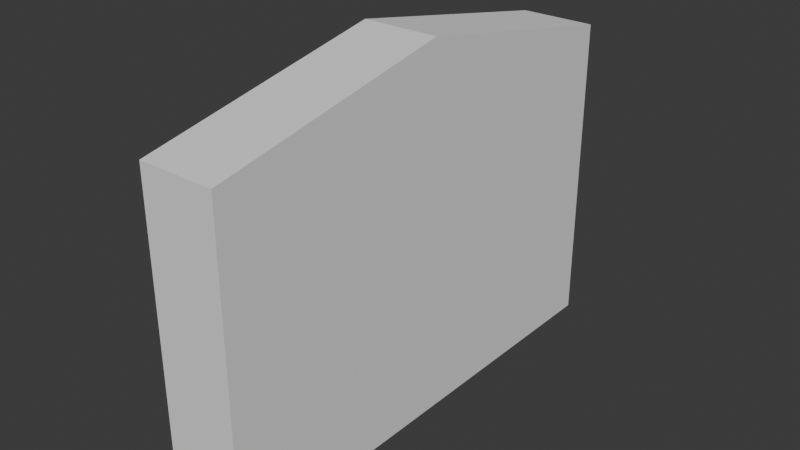 # Source: prayerplaque.blend  (saved by Blender 4.2.66; exported with 4.5.12 LTS)
import bpy
from mathutils import Matrix  # noqa: F401  (used for matrix-valued properties, if any)

bpy.ops.wm.read_factory_settings(use_empty=True)
scene = bpy.context.scene
scene.name = 'Scene'

# ---- collections
col_collection = bpy.data.collections.new('Collection'); scene.collection.children.link(col_collection)

# ---- world
world_world = bpy.data.worlds.new('World'); scene.world = world_world
world_world.use_nodes = True; world_world.node_tree.nodes.clear()
_N = world_world.node_tree.nodes; _L = world_world.node_tree.links
n0 = _N.new('ShaderNodeOutputWorld'); n0.name = 'World Output'; n0.location = (300, 300)
n1 = _N.new('ShaderNodeBackground'); n1.name = 'Background'; n1.location = (10, 300)
n1.inputs[0].default_value = (0.05088, 0.05088, 0.05088, 1.0)
_L.new(n1.outputs[0], n0.inputs[0])
n0.is_active_output = True
world_world.color = (0.05088, 0.05088, 0.05088)
world_world.sun_shadow_jitter_overblur = 0.0

# ---- meshes
me_cube_001 = bpy.data.meshes.new('Cube.001')
me_cube_001.from_pydata([(-0.2667, -1.707, -1.119), (-0.2667, -1.707, 1.108), (-0.2667, 1.707, -1.119), (-0.2667, 1.707, 1.108), (0.2667, -1.707, -1.119), (0.2667, -1.707, 1.108), (0.2667, 1.707, -1.119), (0.2667, 1.707, 1.108), (-0.2667, 0.0, -1.119), (-0.2667, 0.0, 1.437), (0.2667, 0.0, -1.119), (0.2667, 0.0, 1.437)], [], [(8, 9, 3, 2), (2, 3, 7, 6), (10, 11, 5, 4), (4, 5, 1, 0), (8, 10, 4, 0), (11, 9, 1, 5), (7, 3, 9, 11), (2, 6, 10, 8), (6, 7, 11, 10), (0, 1, 9, 8)])
_uv = me_cube_001.uv_layers.new(name='UVMap')
_uv.uv.foreach_set('vector', [2.277e-08, 0.3016, 0.4057, 0.3016, 0.3534, 0.6032, 4.554e-08, 0.6032, 0.0, 0.9566, 0.0, 0.6032, 0.09425, 0.6032, 0.09425, 0.9566, 0.4057, 0.3016, 0.8115, 0.3016, 0.7592, 0.6032, 0.4057, 0.6032, 0.09425, 0.9566, 0.09425, 0.6032, 0.1885, 0.6032, 0.1885, 0.9566, 0.9057, 0.3016, 0.8115, 0.3016, 0.8115, 0.0, 0.9057, 0.0, 1.0, 0.3016, 0.9057, 0.3016, 0.9057, 0.0, 1.0, 0.0, 1.0, 0.6032, 0.9057, 0.6032, 0.9057, 0.3016, 1.0, 0.3016, 0.9057, 0.6032, 0.8115, 0.6032, 0.8115, 0.3016, 0.9057, 0.3016, 0.4057, 3.257e-08, 0.7592, 5.882e-09, 0.8115, 0.3016, 0.4057, 0.3016, 3.181e-15, 4.213e-08, 0.3534, 1.545e-08, 0.4057, 0.3016, 2.277e-08, 0.3016])
me_cube_001.update()

# ---- objects
ob_cube = bpy.data.objects.new('Cube', me_cube_001)

# ---- transforms, parenting, visibility, modifiers, constraints
ob_cube.location = (0.0, 0.0, 0.0)

# ---- collection membership
col_collection.objects.link(ob_cube)

# ---- scene / render settings (as saved in the file)
scene.frame_start = 1; scene.frame_end = 250; scene.frame_set(1)
scene.render.engine = 'BLENDER_EEVEE_NEXT'
bpy.context.view_layer.update()

# ---- added for rendering (the .blend has no active camera and no usable light): camera, sun
cam_auto = bpy.data.cameras.new('AutoCamera')
cam_auto.lens = 50.0
cam_auto.sensor_width = 36.0
cam_auto.clip_end = 1000.0
ob_auto_camera = bpy.data.objects.new('AutoCamera', cam_auto)
scene.collection.objects.link(ob_auto_camera)
ob_auto_camera.location = (3.97621, -4.77146, 3.34016)
ob_auto_camera.rotation_euler = (1.09748, -7.21219e-08, 0.694738)
scene.camera = ob_auto_camera
light_auto_sun = bpy.data.lights.new('AutoSun', 'SUN')
light_auto_sun.energy = 3.0
light_auto_sun.angle = 0.0523599
ob_auto_sun = bpy.data.objects.new('AutoSun', light_auto_sun)
scene.collection.objects.link(ob_auto_sun)
ob_auto_sun.rotation_euler = (0.872665, 0.174533, 0.523599)
bpy.context.view_layer.update()
